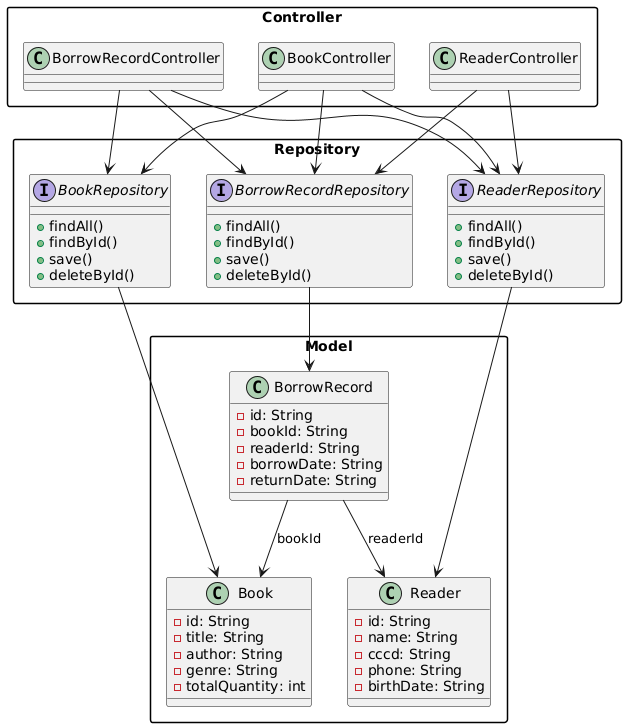

The diagram above was rendered by PlantUML. Its source (embedded in the PNG):
@startuml
skinparam packageStyle rectangle
top to bottom direction

' ===== Tầng Model =====
package "Model" {
  class Book {
    - id: String
    - title: String
    - author: String
    - genre: String
    - totalQuantity: int
  }

  class Reader {
    - id: String
    - name: String
    - cccd: String
    - phone: String
    - birthDate: String
  }

  class BorrowRecord {
    - id: String
    - bookId: String
    - readerId: String
    - borrowDate: String
    - returnDate: String
  }
}

' ===== Tầng Repository =====
package "Repository" {
  interface BookRepository {
    + findAll()
    + findById()
    + save()
    + deleteById()
  }

  interface ReaderRepository {
    + findAll()
    + findById()
    + save()
    + deleteById()
  }

  interface BorrowRecordRepository {
    + findAll()
    + findById()
    + save()
    + deleteById()
  }
}

' ===== Tầng Controller =====
package "Controller" {
  class BookController
  class ReaderController
  class BorrowRecordController
}

' ===== Quan hệ giữa các tầng =====
BookRepository --> Book
ReaderRepository --> Reader
BorrowRecordRepository --> BorrowRecord

BookController --> BookRepository
BookController --> ReaderRepository
BookController --> BorrowRecordRepository

ReaderController --> ReaderRepository
ReaderController --> BorrowRecordRepository

BorrowRecordController --> BorrowRecordRepository
BorrowRecordController --> BookRepository
BorrowRecordController --> ReaderRepository

' ===== Quan hệ dữ liệu =====
BorrowRecord --> Book : bookId
BorrowRecord --> Reader : readerId
@enduml